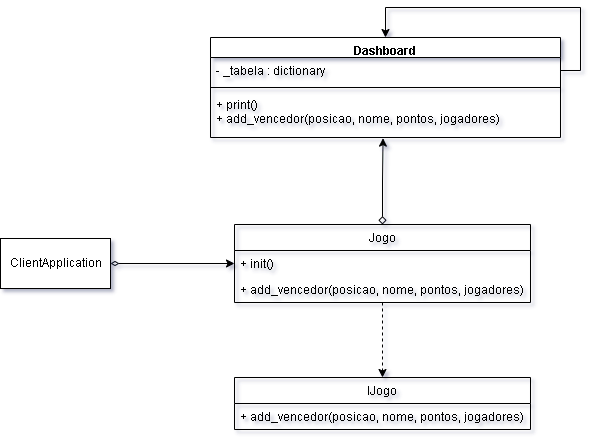

The diagram above was exported from draw.io. Its source (the exported page's mxGraphModel, read from the mxfile embedded in the PNG):
<mxGraphModel dx="1210" dy="518" grid="1" gridSize="10" guides="1" tooltips="1" connect="1" arrows="1" fold="1" page="1" pageScale="1" pageWidth="827" pageHeight="1169" math="0" shadow="0">
  <root>
    <mxCell id="0" />
    <mxCell id="1" parent="0" />
    <mxCell id="oP8Ar6LScQ7ukeZ9W3r8-36" value="Dashboard" style="swimlane;fontStyle=1;align=center;verticalAlign=top;childLayout=stackLayout;horizontal=1;startSize=20;horizontalStack=0;resizeParent=1;resizeParentMax=0;resizeLast=0;collapsible=1;marginBottom=0;" vertex="1" parent="1">
      <mxGeometry x="320" y="130" width="350" height="100" as="geometry" />
    </mxCell>
    <mxCell id="oP8Ar6LScQ7ukeZ9W3r8-46" style="edgeStyle=orthogonalEdgeStyle;rounded=0;orthogonalLoop=1;jettySize=auto;html=1;exitX=1;exitY=0.5;exitDx=0;exitDy=0;entryX=0.5;entryY=0;entryDx=0;entryDy=0;" edge="1" parent="oP8Ar6LScQ7ukeZ9W3r8-36" source="oP8Ar6LScQ7ukeZ9W3r8-37" target="oP8Ar6LScQ7ukeZ9W3r8-36">
      <mxGeometry relative="1" as="geometry">
        <Array as="points">
          <mxPoint x="370" y="33" />
          <mxPoint x="370" y="-30" />
          <mxPoint x="175" y="-30" />
        </Array>
      </mxGeometry>
    </mxCell>
    <mxCell id="oP8Ar6LScQ7ukeZ9W3r8-37" value="- _tabela : dictionary" style="text;strokeColor=none;fillColor=none;align=left;verticalAlign=top;spacingLeft=4;spacingRight=4;overflow=hidden;rotatable=0;points=[[0,0.5],[1,0.5]];portConstraint=eastwest;" vertex="1" parent="oP8Ar6LScQ7ukeZ9W3r8-36">
      <mxGeometry y="20" width="350" height="26" as="geometry" />
    </mxCell>
    <mxCell id="oP8Ar6LScQ7ukeZ9W3r8-38" value="" style="line;strokeWidth=1;fillColor=none;align=left;verticalAlign=middle;spacingTop=-1;spacingLeft=3;spacingRight=3;rotatable=0;labelPosition=right;points=[];portConstraint=eastwest;strokeColor=inherit;" vertex="1" parent="oP8Ar6LScQ7ukeZ9W3r8-36">
      <mxGeometry y="46" width="350" height="8" as="geometry" />
    </mxCell>
    <mxCell id="oP8Ar6LScQ7ukeZ9W3r8-39" value="+ print()&#10;+ add_vencedor(posicao, nome, pontos, jogadores)" style="text;strokeColor=none;fillColor=none;align=left;verticalAlign=top;spacingLeft=4;spacingRight=4;overflow=hidden;rotatable=0;points=[[0,0.5],[1,0.5]];portConstraint=eastwest;" vertex="1" parent="oP8Ar6LScQ7ukeZ9W3r8-36">
      <mxGeometry y="54" width="350" height="46" as="geometry" />
    </mxCell>
    <mxCell id="oP8Ar6LScQ7ukeZ9W3r8-52" style="edgeStyle=orthogonalEdgeStyle;rounded=0;orthogonalLoop=1;jettySize=auto;html=1;startArrow=diamondThin;startFill=0;strokeWidth=1;" edge="1" parent="1" source="oP8Ar6LScQ7ukeZ9W3r8-47" target="oP8Ar6LScQ7ukeZ9W3r8-49">
      <mxGeometry relative="1" as="geometry" />
    </mxCell>
    <mxCell id="oP8Ar6LScQ7ukeZ9W3r8-47" value="ClientApplication" style="html=1;" vertex="1" parent="1">
      <mxGeometry x="110" y="331" width="110" height="50" as="geometry" />
    </mxCell>
    <mxCell id="oP8Ar6LScQ7ukeZ9W3r8-57" style="edgeStyle=orthogonalEdgeStyle;rounded=0;orthogonalLoop=1;jettySize=auto;html=1;exitX=0.5;exitY=0;exitDx=0;exitDy=0;entryX=0.493;entryY=1.014;entryDx=0;entryDy=0;entryPerimeter=0;startArrow=diamond;startFill=0;" edge="1" parent="1" source="oP8Ar6LScQ7ukeZ9W3r8-48" target="oP8Ar6LScQ7ukeZ9W3r8-39">
      <mxGeometry relative="1" as="geometry" />
    </mxCell>
    <mxCell id="oP8Ar6LScQ7ukeZ9W3r8-61" style="edgeStyle=orthogonalEdgeStyle;rounded=0;orthogonalLoop=1;jettySize=auto;html=1;entryX=0.5;entryY=0;entryDx=0;entryDy=0;dashed=1;strokeWidth=1;" edge="1" parent="1" source="oP8Ar6LScQ7ukeZ9W3r8-48" target="oP8Ar6LScQ7ukeZ9W3r8-58">
      <mxGeometry relative="1" as="geometry" />
    </mxCell>
    <mxCell id="oP8Ar6LScQ7ukeZ9W3r8-48" value="Jogo" style="swimlane;fontStyle=0;childLayout=stackLayout;horizontal=1;startSize=26;fillColor=none;horizontalStack=0;resizeParent=1;resizeParentMax=0;resizeLast=0;collapsible=1;marginBottom=0;" vertex="1" parent="1">
      <mxGeometry x="344" y="317" width="296" height="78" as="geometry" />
    </mxCell>
    <mxCell id="oP8Ar6LScQ7ukeZ9W3r8-49" value="+ init()" style="text;strokeColor=none;fillColor=none;align=left;verticalAlign=top;spacingLeft=4;spacingRight=4;overflow=hidden;rotatable=0;points=[[0,0.5],[1,0.5]];portConstraint=eastwest;" vertex="1" parent="oP8Ar6LScQ7ukeZ9W3r8-48">
      <mxGeometry y="26" width="296" height="26" as="geometry" />
    </mxCell>
    <mxCell id="oP8Ar6LScQ7ukeZ9W3r8-50" value="+ add_vencedor(posicao, nome, pontos, jogadores)" style="text;strokeColor=none;fillColor=none;align=left;verticalAlign=top;spacingLeft=4;spacingRight=4;overflow=hidden;rotatable=0;points=[[0,0.5],[1,0.5]];portConstraint=eastwest;" vertex="1" parent="oP8Ar6LScQ7ukeZ9W3r8-48">
      <mxGeometry y="52" width="296" height="26" as="geometry" />
    </mxCell>
    <mxCell id="oP8Ar6LScQ7ukeZ9W3r8-58" value="IJogo" style="swimlane;fontStyle=0;childLayout=stackLayout;horizontal=1;startSize=26;fillColor=none;horizontalStack=0;resizeParent=1;resizeParentMax=0;resizeLast=0;collapsible=1;marginBottom=0;" vertex="1" parent="1">
      <mxGeometry x="344" y="470" width="296" height="52" as="geometry" />
    </mxCell>
    <mxCell id="oP8Ar6LScQ7ukeZ9W3r8-60" value="+ add_vencedor(posicao, nome, pontos, jogadores)" style="text;strokeColor=none;fillColor=none;align=left;verticalAlign=top;spacingLeft=4;spacingRight=4;overflow=hidden;rotatable=0;points=[[0,0.5],[1,0.5]];portConstraint=eastwest;" vertex="1" parent="oP8Ar6LScQ7ukeZ9W3r8-58">
      <mxGeometry y="26" width="296" height="26" as="geometry" />
    </mxCell>
  </root>
</mxGraphModel>